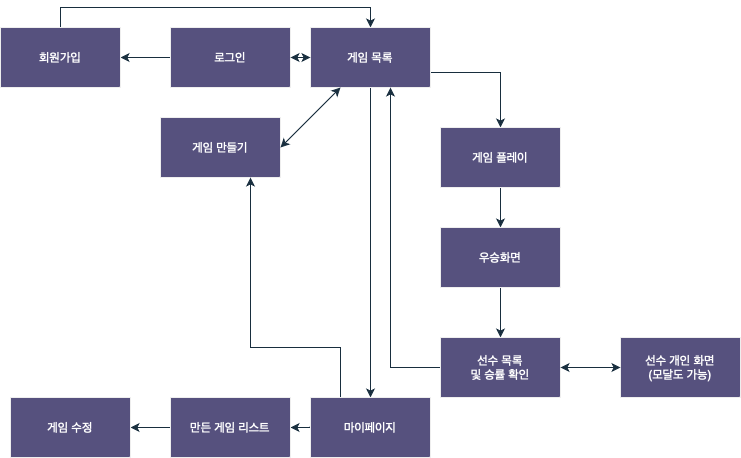

The diagram above was exported from draw.io. Its source (the exported page's mxGraphModel, read from the mxfile embedded in the PNG):
<mxGraphModel dx="794" dy="655" grid="1" gridSize="10" guides="1" tooltips="1" connect="1" arrows="1" fold="1" page="1" pageScale="1" pageWidth="827" pageHeight="1169" background="#FFFFFF" math="0" shadow="0">
  <root>
    <mxCell id="WIyWlLk6GJQsqaUBKTNV-0" />
    <mxCell id="WIyWlLk6GJQsqaUBKTNV-1" parent="WIyWlLk6GJQsqaUBKTNV-0" />
    <mxCell id="y_GK-JmqAQ-pKDtAon6A-1" style="edgeStyle=orthogonalEdgeStyle;rounded=0;orthogonalLoop=1;jettySize=auto;html=1;entryX=1;entryY=0.5;entryDx=0;entryDy=0;labelBackgroundColor=none;strokeColor=#182E3E;fontColor=default;" parent="WIyWlLk6GJQsqaUBKTNV-1" source="06rQjFtTsqe_C2kyDOF8-4" target="06rQjFtTsqe_C2kyDOF8-6" edge="1">
      <mxGeometry relative="1" as="geometry" />
    </mxCell>
    <mxCell id="06rQjFtTsqe_C2kyDOF8-4" value="로그인" style="rounded=0;whiteSpace=wrap;html=1;labelBackgroundColor=none;fillColor=#56517E;strokeColor=#EEEEEE;fontColor=#FFFFFF;" parent="WIyWlLk6GJQsqaUBKTNV-1" vertex="1">
      <mxGeometry x="220" y="150" width="120" height="60" as="geometry" />
    </mxCell>
    <mxCell id="y_GK-JmqAQ-pKDtAon6A-0" style="edgeStyle=orthogonalEdgeStyle;rounded=0;orthogonalLoop=1;jettySize=auto;html=1;entryX=0.5;entryY=0;entryDx=0;entryDy=0;labelBackgroundColor=none;strokeColor=#182E3E;fontColor=default;" parent="WIyWlLk6GJQsqaUBKTNV-1" source="06rQjFtTsqe_C2kyDOF8-6" target="06rQjFtTsqe_C2kyDOF8-10" edge="1">
      <mxGeometry relative="1" as="geometry">
        <Array as="points">
          <mxPoint x="110" y="130" />
          <mxPoint x="420" y="130" />
        </Array>
      </mxGeometry>
    </mxCell>
    <mxCell id="06rQjFtTsqe_C2kyDOF8-6" value="회원가입" style="rounded=0;whiteSpace=wrap;html=1;labelBackgroundColor=none;fillColor=#56517E;strokeColor=#EEEEEE;fontColor=#FFFFFF;" parent="WIyWlLk6GJQsqaUBKTNV-1" vertex="1">
      <mxGeometry x="50" y="150" width="120" height="60" as="geometry" />
    </mxCell>
    <mxCell id="06rQjFtTsqe_C2kyDOF8-12" style="edgeStyle=orthogonalEdgeStyle;rounded=0;orthogonalLoop=1;jettySize=auto;html=1;exitX=1;exitY=0.75;exitDx=0;exitDy=0;labelBackgroundColor=none;strokeColor=#182E3E;fontColor=default;" parent="WIyWlLk6GJQsqaUBKTNV-1" source="06rQjFtTsqe_C2kyDOF8-10" target="06rQjFtTsqe_C2kyDOF8-13" edge="1">
      <mxGeometry relative="1" as="geometry">
        <mxPoint x="550" y="300" as="targetPoint" />
      </mxGeometry>
    </mxCell>
    <mxCell id="06rQjFtTsqe_C2kyDOF8-24" style="edgeStyle=orthogonalEdgeStyle;rounded=0;orthogonalLoop=1;jettySize=auto;html=1;labelBackgroundColor=none;strokeColor=#182E3E;fontColor=default;" parent="WIyWlLk6GJQsqaUBKTNV-1" source="06rQjFtTsqe_C2kyDOF8-10" target="06rQjFtTsqe_C2kyDOF8-25" edge="1">
      <mxGeometry relative="1" as="geometry">
        <mxPoint x="400" y="340" as="targetPoint" />
      </mxGeometry>
    </mxCell>
    <mxCell id="06rQjFtTsqe_C2kyDOF8-10" value="게임 목록" style="rounded=0;whiteSpace=wrap;html=1;labelBackgroundColor=none;fillColor=#56517E;strokeColor=#EEEEEE;fontColor=#FFFFFF;" parent="WIyWlLk6GJQsqaUBKTNV-1" vertex="1">
      <mxGeometry x="360" y="150" width="120" height="60" as="geometry" />
    </mxCell>
    <mxCell id="06rQjFtTsqe_C2kyDOF8-11" value="" style="endArrow=classic;startArrow=classic;html=1;rounded=0;entryX=0;entryY=0.5;entryDx=0;entryDy=0;exitX=1;exitY=0.5;exitDx=0;exitDy=0;labelBackgroundColor=none;strokeColor=#182E3E;fontColor=default;" parent="WIyWlLk6GJQsqaUBKTNV-1" source="06rQjFtTsqe_C2kyDOF8-4" target="06rQjFtTsqe_C2kyDOF8-10" edge="1">
      <mxGeometry width="50" height="50" relative="1" as="geometry">
        <mxPoint x="390" y="420" as="sourcePoint" />
        <mxPoint x="440" y="370" as="targetPoint" />
      </mxGeometry>
    </mxCell>
    <mxCell id="06rQjFtTsqe_C2kyDOF8-14" style="edgeStyle=orthogonalEdgeStyle;rounded=0;orthogonalLoop=1;jettySize=auto;html=1;labelBackgroundColor=none;strokeColor=#182E3E;fontColor=default;" parent="WIyWlLk6GJQsqaUBKTNV-1" source="06rQjFtTsqe_C2kyDOF8-13" target="06rQjFtTsqe_C2kyDOF8-15" edge="1">
      <mxGeometry relative="1" as="geometry">
        <mxPoint x="550" y="370" as="targetPoint" />
      </mxGeometry>
    </mxCell>
    <mxCell id="06rQjFtTsqe_C2kyDOF8-13" value="게임 플레이" style="rounded=0;whiteSpace=wrap;html=1;labelBackgroundColor=none;fillColor=#56517E;strokeColor=#EEEEEE;fontColor=#FFFFFF;" parent="WIyWlLk6GJQsqaUBKTNV-1" vertex="1">
      <mxGeometry x="490" y="250" width="120" height="60" as="geometry" />
    </mxCell>
    <mxCell id="06rQjFtTsqe_C2kyDOF8-16" style="edgeStyle=orthogonalEdgeStyle;rounded=0;orthogonalLoop=1;jettySize=auto;html=1;labelBackgroundColor=none;strokeColor=#182E3E;fontColor=default;" parent="WIyWlLk6GJQsqaUBKTNV-1" source="06rQjFtTsqe_C2kyDOF8-15" target="06rQjFtTsqe_C2kyDOF8-17" edge="1">
      <mxGeometry relative="1" as="geometry">
        <mxPoint x="670" y="400" as="targetPoint" />
      </mxGeometry>
    </mxCell>
    <mxCell id="06rQjFtTsqe_C2kyDOF8-15" value="우승화면" style="rounded=0;whiteSpace=wrap;html=1;labelBackgroundColor=none;fillColor=#56517E;strokeColor=#EEEEEE;fontColor=#FFFFFF;" parent="WIyWlLk6GJQsqaUBKTNV-1" vertex="1">
      <mxGeometry x="490" y="350" width="120" height="60" as="geometry" />
    </mxCell>
    <mxCell id="06rQjFtTsqe_C2kyDOF8-21" style="edgeStyle=orthogonalEdgeStyle;rounded=0;orthogonalLoop=1;jettySize=auto;html=1;labelBackgroundColor=none;strokeColor=#182E3E;fontColor=default;" parent="WIyWlLk6GJQsqaUBKTNV-1" source="06rQjFtTsqe_C2kyDOF8-17" edge="1">
      <mxGeometry relative="1" as="geometry">
        <mxPoint x="440" y="210" as="targetPoint" />
        <Array as="points">
          <mxPoint x="440" y="490" />
          <mxPoint x="440" y="210" />
        </Array>
      </mxGeometry>
    </mxCell>
    <mxCell id="06rQjFtTsqe_C2kyDOF8-17" value="선수 목록&lt;br&gt;및 승률 확인" style="rounded=0;whiteSpace=wrap;html=1;labelBackgroundColor=none;fillColor=#56517E;strokeColor=#EEEEEE;fontColor=#FFFFFF;" parent="WIyWlLk6GJQsqaUBKTNV-1" vertex="1">
      <mxGeometry x="490" y="460" width="120" height="60" as="geometry" />
    </mxCell>
    <mxCell id="06rQjFtTsqe_C2kyDOF8-19" value="선수 개인 화면&lt;br&gt;(모달도 가능)" style="rounded=0;whiteSpace=wrap;html=1;labelBackgroundColor=none;fillColor=#56517E;strokeColor=#EEEEEE;fontColor=#FFFFFF;" parent="WIyWlLk6GJQsqaUBKTNV-1" vertex="1">
      <mxGeometry x="670" y="460" width="120" height="60" as="geometry" />
    </mxCell>
    <mxCell id="06rQjFtTsqe_C2kyDOF8-20" value="" style="endArrow=classic;startArrow=classic;html=1;rounded=0;exitX=0;exitY=0.5;exitDx=0;exitDy=0;entryX=1;entryY=0.5;entryDx=0;entryDy=0;labelBackgroundColor=none;strokeColor=#182E3E;fontColor=default;" parent="WIyWlLk6GJQsqaUBKTNV-1" source="06rQjFtTsqe_C2kyDOF8-19" target="06rQjFtTsqe_C2kyDOF8-17" edge="1">
      <mxGeometry width="50" height="50" relative="1" as="geometry">
        <mxPoint x="390" y="670" as="sourcePoint" />
        <mxPoint x="550" y="520" as="targetPoint" />
      </mxGeometry>
    </mxCell>
    <mxCell id="06rQjFtTsqe_C2kyDOF8-23" value="게임 만들기" style="rounded=0;whiteSpace=wrap;html=1;labelBackgroundColor=none;fillColor=#56517E;strokeColor=#EEEEEE;fontColor=#FFFFFF;" parent="WIyWlLk6GJQsqaUBKTNV-1" vertex="1">
      <mxGeometry x="210" y="240" width="120" height="60" as="geometry" />
    </mxCell>
    <mxCell id="06rQjFtTsqe_C2kyDOF8-26" style="edgeStyle=orthogonalEdgeStyle;rounded=0;orthogonalLoop=1;jettySize=auto;html=1;labelBackgroundColor=none;strokeColor=#182E3E;fontColor=default;" parent="WIyWlLk6GJQsqaUBKTNV-1" source="06rQjFtTsqe_C2kyDOF8-25" target="06rQjFtTsqe_C2kyDOF8-27" edge="1">
      <mxGeometry relative="1" as="geometry">
        <mxPoint x="320" y="550" as="targetPoint" />
      </mxGeometry>
    </mxCell>
    <mxCell id="06rQjFtTsqe_C2kyDOF8-30" style="edgeStyle=orthogonalEdgeStyle;rounded=0;orthogonalLoop=1;jettySize=auto;html=1;entryX=0.75;entryY=1;entryDx=0;entryDy=0;labelBackgroundColor=none;strokeColor=#182E3E;fontColor=default;" parent="WIyWlLk6GJQsqaUBKTNV-1" source="06rQjFtTsqe_C2kyDOF8-25" target="06rQjFtTsqe_C2kyDOF8-23" edge="1">
      <mxGeometry relative="1" as="geometry">
        <Array as="points">
          <mxPoint x="390" y="470" />
          <mxPoint x="300" y="470" />
        </Array>
      </mxGeometry>
    </mxCell>
    <mxCell id="06rQjFtTsqe_C2kyDOF8-25" value="마이페이지" style="rounded=0;whiteSpace=wrap;html=1;labelBackgroundColor=none;fillColor=#56517E;strokeColor=#EEEEEE;fontColor=#FFFFFF;" parent="WIyWlLk6GJQsqaUBKTNV-1" vertex="1">
      <mxGeometry x="360" y="520" width="120" height="60" as="geometry" />
    </mxCell>
    <mxCell id="06rQjFtTsqe_C2kyDOF8-28" style="edgeStyle=orthogonalEdgeStyle;rounded=0;orthogonalLoop=1;jettySize=auto;html=1;labelBackgroundColor=none;strokeColor=#182E3E;fontColor=default;" parent="WIyWlLk6GJQsqaUBKTNV-1" source="06rQjFtTsqe_C2kyDOF8-27" target="06rQjFtTsqe_C2kyDOF8-29" edge="1">
      <mxGeometry relative="1" as="geometry">
        <mxPoint x="160" y="550" as="targetPoint" />
      </mxGeometry>
    </mxCell>
    <mxCell id="06rQjFtTsqe_C2kyDOF8-27" value="만든 게임 리스트" style="rounded=0;whiteSpace=wrap;html=1;labelBackgroundColor=none;fillColor=#56517E;strokeColor=#EEEEEE;fontColor=#FFFFFF;" parent="WIyWlLk6GJQsqaUBKTNV-1" vertex="1">
      <mxGeometry x="220" y="520" width="120" height="60" as="geometry" />
    </mxCell>
    <mxCell id="06rQjFtTsqe_C2kyDOF8-29" value="게임 수정" style="rounded=0;whiteSpace=wrap;html=1;labelBackgroundColor=none;fillColor=#56517E;strokeColor=#EEEEEE;fontColor=#FFFFFF;" parent="WIyWlLk6GJQsqaUBKTNV-1" vertex="1">
      <mxGeometry x="60" y="520" width="120" height="60" as="geometry" />
    </mxCell>
    <mxCell id="06rQjFtTsqe_C2kyDOF8-31" value="" style="endArrow=classic;startArrow=classic;html=1;rounded=0;exitX=1;exitY=0.5;exitDx=0;exitDy=0;entryX=0.25;entryY=1;entryDx=0;entryDy=0;labelBackgroundColor=none;strokeColor=#182E3E;fontColor=default;" parent="WIyWlLk6GJQsqaUBKTNV-1" source="06rQjFtTsqe_C2kyDOF8-23" target="06rQjFtTsqe_C2kyDOF8-10" edge="1">
      <mxGeometry width="50" height="50" relative="1" as="geometry">
        <mxPoint x="390" y="400" as="sourcePoint" />
        <mxPoint x="440" y="350" as="targetPoint" />
      </mxGeometry>
    </mxCell>
  </root>
</mxGraphModel>